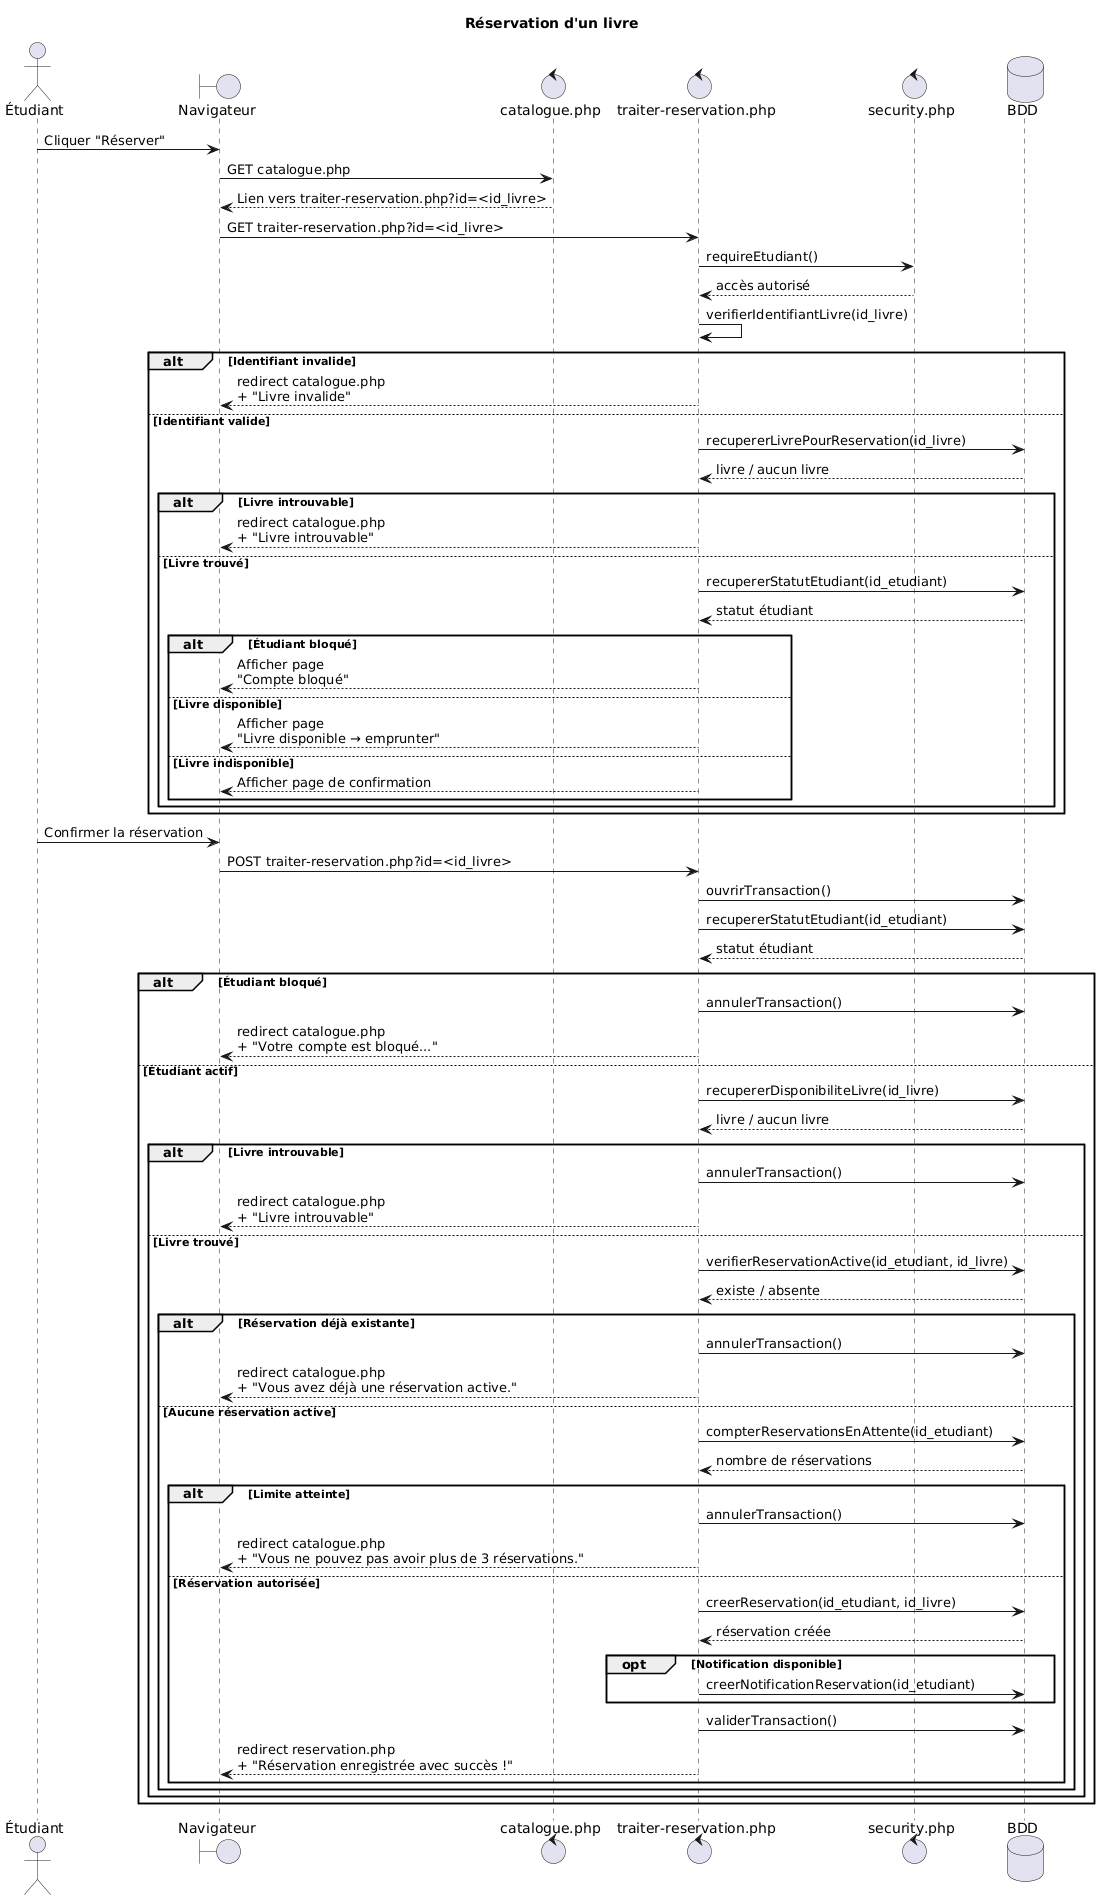

The diagram above was rendered by PlantUML. Its source (embedded in the PNG):
@startuml
title Réservation d'un livre

actor "Étudiant" as Etudiant
boundary "Navigateur" as Browser
control "catalogue.php" as Catalogue
control "traiter-reservation.php" as Reservation
control "security.php" as Security
database "BDD" as DB

Etudiant -> Browser : Cliquer "Réserver"
Browser -> Catalogue : GET catalogue.php
Catalogue --> Browser : Lien vers traiter-reservation.php?id=<id_livre>

Browser -> Reservation : GET traiter-reservation.php?id=<id_livre>
Reservation -> Security : requireEtudiant()
Security --> Reservation : accès autorisé

Reservation -> Reservation : verifierIdentifiantLivre(id_livre)

alt Identifiant invalide
    Reservation --> Browser : redirect catalogue.php\n+ "Livre invalide"

else Identifiant valide
    Reservation -> DB : recupererLivrePourReservation(id_livre)
    DB --> Reservation : livre / aucun livre

    alt Livre introuvable
        Reservation --> Browser : redirect catalogue.php\n+ "Livre introuvable"

    else Livre trouvé
        Reservation -> DB : recupererStatutEtudiant(id_etudiant)
        DB --> Reservation : statut étudiant

        alt Étudiant bloqué
            Reservation --> Browser : Afficher page\n"Compte bloqué"

        else Livre disponible
            Reservation --> Browser : Afficher page\n"Livre disponible → emprunter"

        else Livre indisponible
            Reservation --> Browser : Afficher page de confirmation
        end
    end
end

Etudiant -> Browser : Confirmer la réservation
Browser -> Reservation : POST traiter-reservation.php?id=<id_livre>

Reservation -> DB : ouvrirTransaction()

Reservation -> DB : recupererStatutEtudiant(id_etudiant)
DB --> Reservation : statut étudiant

alt Étudiant bloqué
    Reservation -> DB : annulerTransaction()
    Reservation --> Browser : redirect catalogue.php\n+ "Votre compte est bloqué..."

else Étudiant actif
    Reservation -> DB : recupererDisponibiliteLivre(id_livre)
    DB --> Reservation : livre / aucun livre

    alt Livre introuvable
        Reservation -> DB : annulerTransaction()
        Reservation --> Browser : redirect catalogue.php\n+ "Livre introuvable"

    else Livre trouvé
        Reservation -> DB : verifierReservationActive(id_etudiant, id_livre)
        DB --> Reservation : existe / absente

        alt Réservation déjà existante
            Reservation -> DB : annulerTransaction()
            Reservation --> Browser : redirect catalogue.php\n+ "Vous avez déjà une réservation active."

        else Aucune réservation active
            Reservation -> DB : compterReservationsEnAttente(id_etudiant)
            DB --> Reservation : nombre de réservations

            alt Limite atteinte
                Reservation -> DB : annulerTransaction()
                Reservation --> Browser : redirect catalogue.php\n+ "Vous ne pouvez pas avoir plus de 3 réservations."

            else Réservation autorisée
                Reservation -> DB : creerReservation(id_etudiant, id_livre)
                DB --> Reservation : réservation créée

                opt Notification disponible
                    Reservation -> DB : creerNotificationReservation(id_etudiant)
                end

                Reservation -> DB : validerTransaction()
                Reservation --> Browser : redirect reservation.php\n+ "Réservation enregistrée avec succès !"
            end
        end
    end
end
@enduml